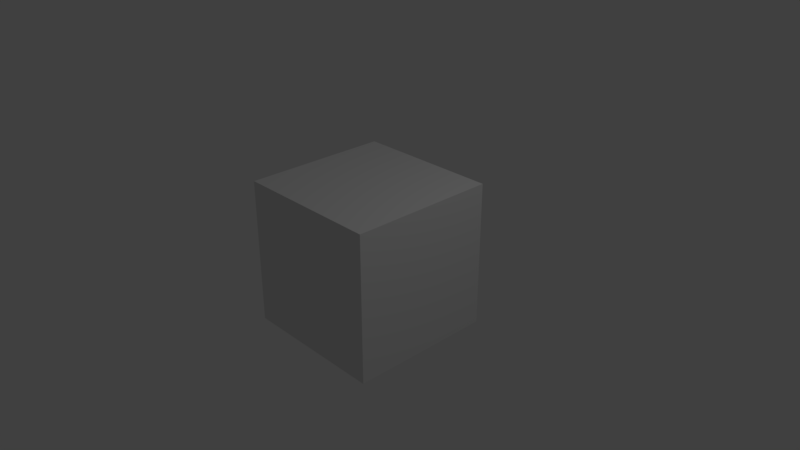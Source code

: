 # Source: ScreenVect.blend  (saved by Blender 2.78.5; exported with 4.5.12 LTS)
import bpy
from mathutils import Matrix  # noqa: F401  (used for matrix-valued properties, if any)

bpy.ops.wm.read_factory_settings(use_empty=True)
scene = bpy.context.scene
scene.name = 'Scene'

# ---- collections
col_collection_1 = bpy.data.collections.new('Collection 1'); scene.collection.children.link(col_collection_1)

# ---- materials (node trees are filled in below, after node groups)
mat_material = bpy.data.materials.new('Material')
mat_material.alpha_threshold = 0.0
mat_material.use_transparent_shadow = False
mat_material.roughness = 0.5
mat_material.line_color = (0.0, 0.0, 0.0, 1.0)

# ---- material node trees

# ---- world
world_world = bpy.data.worlds.new('World'); scene.world = world_world
world_world.color = (0.05088, 0.05088, 0.05088)
world_world.use_sun_shadow = False
world_world.sun_shadow_jitter_overblur = 0.0
world_world.cycles.sampling_method = 'MANUAL'

# ---- cameras
cam_camera = bpy.data.cameras.new('Camera')
cam_camera.clip_end = 100.0
cam_camera.lens = 35.0
cam_camera.sensor_width = 32.0
cam_camera.sensor_height = 18.0
cam_camera.ortho_scale = 7.314
cam_camera.dof.focus_distance = 0.0
cam_camera.dof.aperture_fstop = 128.0

# ---- lights
light_lamp = bpy.data.lights.new('Lamp', 'POINT')
light_lamp.transmission_factor = 0.0
light_lamp.cutoff_distance = 30.0
light_lamp.energy = 100.0
light_lamp.shadow_buffer_clip_start = 1.001
light_lamp.shadow_soft_size = 0.1
light_lamp.shadow_maximum_resolution = 0.006
light_lamp.use_absolute_resolution = True

# ---- meshes
me_cube = bpy.data.meshes.new('Cube')
me_cube.from_pydata([(1.0, 1.0, -1.0), (1.0, -1.0, -1.0), (-1.0, -1.0, -1.0), (-1.0, 1.0, -1.0), (1.0, 1.0, 1.0), (1.0, -1.0, 1.0), (-1.0, -1.0, 1.0), (-1.0, 1.0, 1.0)], [], [(0, 1, 2, 3), (4, 7, 6, 5), (0, 4, 5, 1), (1, 5, 6, 2), (2, 6, 7, 3), (4, 0, 3, 7)])
me_cube.materials.append(mat_material)
me_cube.use_remesh_preserve_volume = False
me_cube.use_remesh_preserve_attributes = False
me_cube.use_mirror_vertex_groups = False
me_cube.update()

# ---- objects
ob_cube = bpy.data.objects.new('Cube', me_cube)
ob_lamp = bpy.data.objects.new('Lamp', light_lamp)
ob_camera = bpy.data.objects.new('Camera', cam_camera)

# ---- transforms, parenting, visibility, modifiers, constraints
ob_cube.location = (0.0, 0.0, 0.0)
ob_cube.lock_rotations_4d = False
ob_cube.empty_display_type = 'ARROWS'
ob_cube.lineart.crease_threshold = 0.0
ob_lamp.location = (4.076, 1.005, 5.904)
ob_lamp.rotation_euler = (0.6503, 0.05522, 1.866)
ob_lamp.lock_rotations_4d = False
ob_lamp.empty_display_type = 'ARROWS'
ob_lamp.color = (0.0, 0.0, 0.0, 0.0)
ob_lamp.lineart.crease_threshold = 0.0
ob_camera.location = (7.481, -6.508, 5.344)
ob_camera.rotation_euler = (1.109, 0.0, 0.8149)
ob_camera.lock_rotations_4d = False
ob_camera.empty_display_type = 'ARROWS'
ob_camera.color = (0.0, 0.0, 0.0, 0.0)
ob_camera.display_type = 'WIRE'
ob_camera.lineart.crease_threshold = 0.0

# ---- collection membership
col_collection_1.objects.link(ob_cube)
col_collection_1.objects.link(ob_lamp)
col_collection_1.objects.link(ob_camera)

# ---- scene / render settings (as saved in the file)
scene.camera = ob_camera
scene.frame_start = 1; scene.frame_end = 250; scene.frame_set(1)
scene.render.engine = 'BLENDER_EEVEE_NEXT'
scene.render.resolution_percentage = 50
scene.render.dither_intensity = 0.0
scene.cycles.use_denoising = False
scene.cycles.samples = 128
scene.cycles.sampling_pattern = 'TABULATED_SOBOL'
scene.cycles.use_adaptive_sampling = False
scene.cycles.use_light_tree = False
scene.cycles.blur_glossy = 0.0
scene.cycles.sample_clamp_indirect = 0.0
scene.view_settings.view_transform = 'Standard'
bpy.context.view_layer.update()
